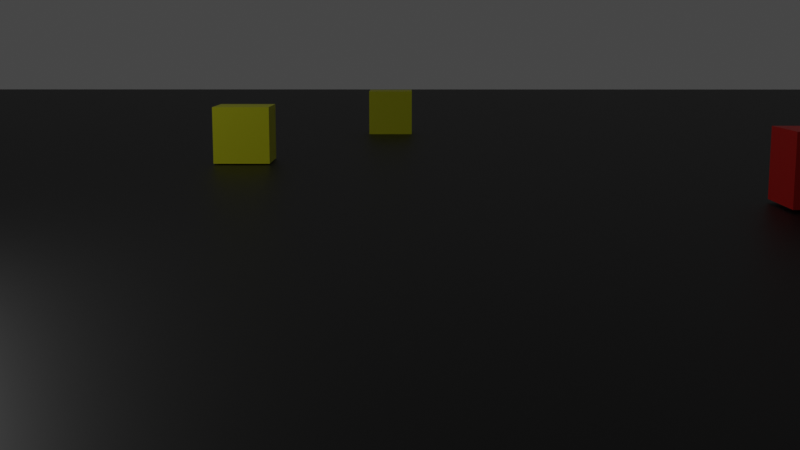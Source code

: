 # Source: 28Febrero2020.blend  (saved by Blender 2.82.7; exported with 4.5.12 LTS)
import bpy
from mathutils import Matrix  # noqa: F401  (used for matrix-valued properties, if any)

bpy.ops.wm.read_factory_settings(use_empty=True)
scene = bpy.context.scene
scene.name = 'Scene'

# ---- collections
col_collection = bpy.data.collections.new('Collection'); scene.collection.children.link(col_collection)

# ---- materials (node trees are filled in below, after node groups)
mat_material_001 = bpy.data.materials.new('Material.001')
mat_material_001.use_transparent_shadow = False
mat_material_002 = bpy.data.materials.new('Material.002')
mat_material_002.use_transparent_shadow = False
mat_material_003 = bpy.data.materials.new('Material.003')
mat_material_003.use_transparent_shadow = False
mat_material_005 = bpy.data.materials.new('Material.005')
mat_material_005.use_transparent_shadow = False

# ---- material node trees
mat_material_001.use_nodes = True; mat_material_001.node_tree.nodes.clear()
_N = mat_material_001.node_tree.nodes; _L = mat_material_001.node_tree.links
n0 = _N.new('ShaderNodeOutputMaterial'); n0.name = 'Material Output'; n0.location = (300, 300)
n1 = _N.new('ShaderNodeBsdfPrincipled'); n1.name = 'Principled BSDF'; n1.location = (10, 300)
n1.distribution = 'GGX'
n1.subsurface_method = 'BURLEY'
n1.inputs[0].default_value = (0.8, 0.005073, 0.0, 1.0)
n1.inputs[3].default_value = 1.45
n1.inputs[27].default_value = (0.0, 0.0, 0.0, 1.0)
n1.inputs[28].default_value = 1.0
_L.new(n1.outputs[0], n0.inputs[0])
n0.is_active_output = True
mat_material_002.use_nodes = True; mat_material_002.node_tree.nodes.clear()
_N = mat_material_002.node_tree.nodes; _L = mat_material_002.node_tree.links
n0 = _N.new('ShaderNodeOutputMaterial'); n0.name = 'Material Output'; n0.location = (300, 300)
n1 = _N.new('ShaderNodeBsdfPrincipled'); n1.name = 'Principled BSDF'; n1.location = (10, 300)
n1.distribution = 'GGX'
n1.subsurface_method = 'BURLEY'
n1.inputs[0].default_value = (0.0, 0.8, 0.013, 1.0)
n1.inputs[3].default_value = 1.45
n1.inputs[27].default_value = (0.0, 0.0, 0.0, 1.0)
n1.inputs[28].default_value = 1.0
_L.new(n1.outputs[0], n0.inputs[0])
n0.is_active_output = True
mat_material_003.use_nodes = True; mat_material_003.node_tree.nodes.clear()
_N = mat_material_003.node_tree.nodes; _L = mat_material_003.node_tree.links
n0 = _N.new('ShaderNodeOutputMaterial'); n0.name = 'Material Output'; n0.location = (300, 300)
n1 = _N.new('ShaderNodeBsdfPrincipled'); n1.name = 'Principled BSDF'; n1.location = (10, 300)
n1.distribution = 'GGX'
n1.subsurface_method = 'BURLEY'
n1.inputs[0].default_value = (0.0, 0.0, 0.0, 1.0)
n1.inputs[3].default_value = 1.45
n1.inputs[27].default_value = (0.0, 0.0, 0.0, 1.0)
n1.inputs[28].default_value = 1.0
_L.new(n1.outputs[0], n0.inputs[0])
n0.is_active_output = True
mat_material_005.use_nodes = True; mat_material_005.node_tree.nodes.clear()
_N = mat_material_005.node_tree.nodes; _L = mat_material_005.node_tree.links
n0 = _N.new('ShaderNodeOutputMaterial'); n0.name = 'Material Output'; n0.location = (300, 300)
n1 = _N.new('ShaderNodeBsdfPrincipled'); n1.name = 'Principled BSDF'; n1.location = (10, 300)
n1.distribution = 'GGX'
n1.subsurface_method = 'BURLEY'
n1.inputs[0].default_value = (0.79, 0.8, 0.0, 1.0)
n1.inputs[3].default_value = 1.45
n1.inputs[27].default_value = (0.0, 0.0, 0.0, 1.0)
n1.inputs[28].default_value = 1.0
_L.new(n1.outputs[0], n0.inputs[0])
n0.is_active_output = True

# ---- world
world_world = bpy.data.worlds.new('World'); scene.world = world_world
world_world.use_nodes = True; world_world.node_tree.nodes.clear()
_N = world_world.node_tree.nodes; _L = world_world.node_tree.links
n0 = _N.new('ShaderNodeOutputWorld'); n0.name = 'World Output'; n0.location = (300, 300)
n1 = _N.new('ShaderNodeBackground'); n1.name = 'Background'; n1.location = (10, 300)
n1.inputs[0].default_value = (0.05088, 0.05088, 0.05088, 1.0)
_L.new(n1.outputs[0], n0.inputs[0])
n0.is_active_output = True
world_world.color = (0.05088, 0.05088, 0.05088)
world_world.use_sun_shadow = False
world_world.sun_shadow_jitter_overblur = 0.0

# ---- cameras
cam_camera = bpy.data.cameras.new('Camera')
cam_camera.clip_end = 100.0
cam_camera.lens = 50.0
cam_camera.ortho_scale = 7.314

# ---- lights
light_light = bpy.data.lights.new('Light', 'POINT')
light_light.transmission_factor = 0.0
light_light.energy = 1000.0
light_light.shadow_soft_size = 0.1
light_light.shadow_maximum_resolution = 0.006
light_light.use_absolute_resolution = True

# ---- meshes
me_cube_001 = bpy.data.meshes.new('Cube.001')
me_cube_001.from_pydata([(-1.0, -1.0, -1.0), (-1.0, -1.0, 1.0), (-1.0, 1.0, -1.0), (-1.0, 1.0, 1.0), (1.0, -1.0, -1.0), (1.0, -1.0, 1.0), (1.0, 1.0, -1.0), (1.0, 1.0, 1.0)], [], [(0, 1, 3, 2), (2, 3, 7, 6), (6, 7, 5, 4), (4, 5, 1, 0), (2, 6, 4, 0), (7, 3, 1, 5)])
_uv = me_cube_001.uv_layers.new(name='UVMap')
_uv.uv.foreach_set('vector', [0.375, 0.0, 0.625, 0.0, 0.625, 0.25, 0.375, 0.25, 0.375, 0.25, 0.625, 0.25, 0.625, 0.5, 0.375, 0.5, 0.375, 0.5, 0.625, 0.5, 0.625, 0.75, 0.375, 0.75, 0.375, 0.75, 0.625, 0.75, 0.625, 1.0, 0.375, 1.0, 0.125, 0.5, 0.375, 0.5, 0.375, 0.75, 0.125, 0.75, 0.625, 0.5, 0.875, 0.5, 0.875, 0.75, 0.625, 0.75])
me_cube_001.materials.append(mat_material_001)
me_cube_001.use_remesh_fix_poles = True
me_cube_001.use_remesh_preserve_attributes = False
me_cube_001.use_mirror_vertex_groups = False
me_cube_001.update()
me_cube_002 = bpy.data.meshes.new('Cube.002')
me_cube_002.from_pydata([(-1.0, -1.0, -1.0), (-1.0, -1.0, 1.0), (-1.0, 1.0, -1.0), (-1.0, 1.0, 1.0), (1.0, -1.0, -1.0), (1.0, -1.0, 1.0), (1.0, 1.0, -1.0), (1.0, 1.0, 1.0)], [], [(0, 1, 3, 2), (2, 3, 7, 6), (6, 7, 5, 4), (4, 5, 1, 0), (2, 6, 4, 0), (7, 3, 1, 5)])
_uv = me_cube_002.uv_layers.new(name='UVMap')
_uv.uv.foreach_set('vector', [0.375, 0.0, 0.625, 0.0, 0.625, 0.25, 0.375, 0.25, 0.375, 0.25, 0.625, 0.25, 0.625, 0.5, 0.375, 0.5, 0.375, 0.5, 0.625, 0.5, 0.625, 0.75, 0.375, 0.75, 0.375, 0.75, 0.625, 0.75, 0.625, 1.0, 0.375, 1.0, 0.125, 0.5, 0.375, 0.5, 0.375, 0.75, 0.125, 0.75, 0.625, 0.5, 0.875, 0.5, 0.875, 0.75, 0.625, 0.75])
me_cube_002.materials.append(mat_material_002)
me_cube_002.use_remesh_fix_poles = True
me_cube_002.use_remesh_preserve_attributes = False
me_cube_002.use_mirror_vertex_groups = False
me_cube_002.update()
me_cube_003 = bpy.data.meshes.new('Cube.003')
me_cube_003.from_pydata([(-1.0, -1.0, -1.0), (-1.0, -1.0, 1.0), (-1.0, 1.0, -1.0), (-1.0, 1.0, 1.0), (1.0, -1.0, -1.0), (1.0, -1.0, 1.0), (1.0, 1.0, -1.0), (1.0, 1.0, 1.0)], [], [(0, 1, 3, 2), (2, 3, 7, 6), (6, 7, 5, 4), (4, 5, 1, 0), (2, 6, 4, 0), (7, 3, 1, 5)])
_uv = me_cube_003.uv_layers.new(name='UVMap')
_uv.uv.foreach_set('vector', [0.375, 0.0, 0.625, 0.0, 0.625, 0.25, 0.375, 0.25, 0.375, 0.25, 0.625, 0.25, 0.625, 0.5, 0.375, 0.5, 0.375, 0.5, 0.625, 0.5, 0.625, 0.75, 0.375, 0.75, 0.375, 0.75, 0.625, 0.75, 0.625, 1.0, 0.375, 1.0, 0.125, 0.5, 0.375, 0.5, 0.375, 0.75, 0.125, 0.75, 0.625, 0.5, 0.875, 0.5, 0.875, 0.75, 0.625, 0.75])
me_cube_003.use_remesh_fix_poles = True
me_cube_003.use_remesh_preserve_attributes = False
me_cube_003.use_mirror_vertex_groups = False
me_cube_003.update()
me_plane = bpy.data.meshes.new('Plane')
me_plane.from_pydata([(-1.0, -1.0, 0.0), (1.0, -1.0, 0.0), (-1.0, 1.0, 0.0), (1.0, 1.0, 0.0)], [], [(0, 1, 3, 2)])
_uv = me_plane.uv_layers.new(name='UVMap')
_uv.uv.foreach_set('vector', [0.0, 0.0, 1.0, 0.0, 1.0, 1.0, 0.0, 1.0])
me_plane.materials.append(mat_material_003)
me_plane.use_remesh_fix_poles = True
me_plane.use_remesh_preserve_attributes = False
me_plane.use_mirror_vertex_groups = False
me_plane.update()
me_cube_004 = bpy.data.meshes.new('Cube.004')
me_cube_004.from_pydata([(-1.0, -1.0, -1.0), (-1.0, -1.0, 1.0), (-1.0, 1.0, -1.0), (-1.0, 1.0, 1.0), (1.0, -1.0, -1.0), (1.0, -1.0, 1.0), (1.0, 1.0, -1.0), (1.0, 1.0, 1.0)], [], [(0, 1, 3, 2), (2, 3, 7, 6), (6, 7, 5, 4), (4, 5, 1, 0), (2, 6, 4, 0), (7, 3, 1, 5)])
_uv = me_cube_004.uv_layers.new(name='UVMap')
_uv.uv.foreach_set('vector', [0.375, 0.0, 0.625, 0.0, 0.625, 0.25, 0.375, 0.25, 0.375, 0.25, 0.625, 0.25, 0.625, 0.5, 0.375, 0.5, 0.375, 0.5, 0.625, 0.5, 0.625, 0.75, 0.375, 0.75, 0.375, 0.75, 0.625, 0.75, 0.625, 1.0, 0.375, 1.0, 0.125, 0.5, 0.375, 0.5, 0.375, 0.75, 0.125, 0.75, 0.625, 0.5, 0.875, 0.5, 0.875, 0.75, 0.625, 0.75])
me_cube_004.materials.append(mat_material_005)
me_cube_004.use_remesh_fix_poles = True
me_cube_004.use_remesh_preserve_attributes = False
me_cube_004.use_mirror_vertex_groups = False
me_cube_004.update()
me_cube_005 = bpy.data.meshes.new('Cube.005')
me_cube_005.from_pydata([(-1.0, -1.0, -1.0), (-1.0, -1.0, 1.0), (-1.0, 1.0, -1.0), (-1.0, 1.0, 1.0), (1.0, -1.0, -1.0), (1.0, -1.0, 1.0), (1.0, 1.0, -1.0), (1.0, 1.0, 1.0)], [], [(0, 1, 3, 2), (2, 3, 7, 6), (6, 7, 5, 4), (4, 5, 1, 0), (2, 6, 4, 0), (7, 3, 1, 5)])
_uv = me_cube_005.uv_layers.new(name='UVMap')
_uv.uv.foreach_set('vector', [0.375, 0.0, 0.625, 0.0, 0.625, 0.25, 0.375, 0.25, 0.375, 0.25, 0.625, 0.25, 0.625, 0.5, 0.375, 0.5, 0.375, 0.5, 0.625, 0.5, 0.625, 0.75, 0.375, 0.75, 0.375, 0.75, 0.625, 0.75, 0.625, 1.0, 0.375, 1.0, 0.125, 0.5, 0.375, 0.5, 0.375, 0.75, 0.125, 0.75, 0.625, 0.5, 0.875, 0.5, 0.875, 0.75, 0.625, 0.75])
me_cube_005.materials.append(mat_material_005)
me_cube_005.use_remesh_fix_poles = True
me_cube_005.use_remesh_preserve_attributes = False
me_cube_005.use_mirror_vertex_groups = False
me_cube_005.update()

# ---- objects
ob_light = bpy.data.objects.new('Light', light_light)
ob_camera = bpy.data.objects.new('Camera', cam_camera)
ob_madotsuki = bpy.data.objects.new('Madotsuki', me_cube_001)
ob_toriningen = bpy.data.objects.new('Toriningen', me_cube_002)
ob_masada_sensei = bpy.data.objects.new('Masada-Sensei', me_cube_003)
ob_plane = bpy.data.objects.new('Plane', me_plane)
ob_creiture_1 = bpy.data.objects.new('Creiture 1', me_cube_004)
ob_criature_2 = bpy.data.objects.new('Criature 2', me_cube_005)

# ---- transforms, parenting, visibility, modifiers, constraints
ob_light.location = (4.076, 1.005, 5.904)
ob_light.rotation_euler = (0.6503, 0.05522, 1.866)
ob_light.lock_rotations_4d = False
ob_light.empty_display_type = 'ARROWS'
ob_light.color = (0.0, 0.0, 0.0, 0.0)
ob_light.lineart.crease_threshold = 0.0
ob_camera.location = (29.93, 13.88, 0.5629)
ob_camera.rotation_euler = (1.406, -0.000174, 1.577)
ob_camera.scale = (0.7495, 0.7495, 0.7495)
ob_camera.lock_rotations_4d = False
ob_camera.empty_display_type = 'ARROWS'
ob_camera.color = (0.0, 0.0, 0.0, 0.0)
ob_camera.display_type = 'WIRE'
ob_camera.lineart.crease_threshold = 0.0
ob_madotsuki.location = (0.7868, 24.75, -2.717)
ob_madotsuki.lineart.crease_threshold = 0.0
ob_toriningen.location = (-0.8917, 31.06, -2.769)
ob_toriningen.lineart.crease_threshold = 0.0
ob_masada_sensei.location = (-19.71, -61.0, -10.64)
ob_masada_sensei.lineart.crease_threshold = 0.0
ob_plane.location = (0.0, 0.0, -3.807)
ob_plane.scale = (118.5, 118.5, 118.5)
ob_plane.lineart.crease_threshold = 0.0
ob_creiture_1.location = (-10.3, 8.014, -2.765)
ob_creiture_1.lineart.crease_threshold = 0.0
ob_criature_2.location = (-23.42, 13.11, -2.805)
ob_criature_2.lineart.crease_threshold = 0.0

# ---- collection membership
col_collection.objects.link(ob_light)
col_collection.objects.link(ob_camera)
col_collection.objects.link(ob_madotsuki)
col_collection.objects.link(ob_toriningen)
col_collection.objects.link(ob_masada_sensei)
col_collection.objects.link(ob_plane)
col_collection.objects.link(ob_creiture_1)
col_collection.objects.link(ob_criature_2)

# ---- scene / render settings (as saved in the file)
scene.camera = ob_camera
scene.frame_start = 1; scene.frame_end = 241; scene.frame_set(34)
scene.render.engine = 'BLENDER_EEVEE_NEXT'
scene.cycles.use_denoising = False
scene.cycles.samples = 128
scene.cycles.sampling_pattern = 'TABULATED_SOBOL'
scene.cycles.use_adaptive_sampling = False
scene.cycles.use_light_tree = False
scene.view_settings.view_transform = 'Filmic'
bpy.context.view_layer.update()
